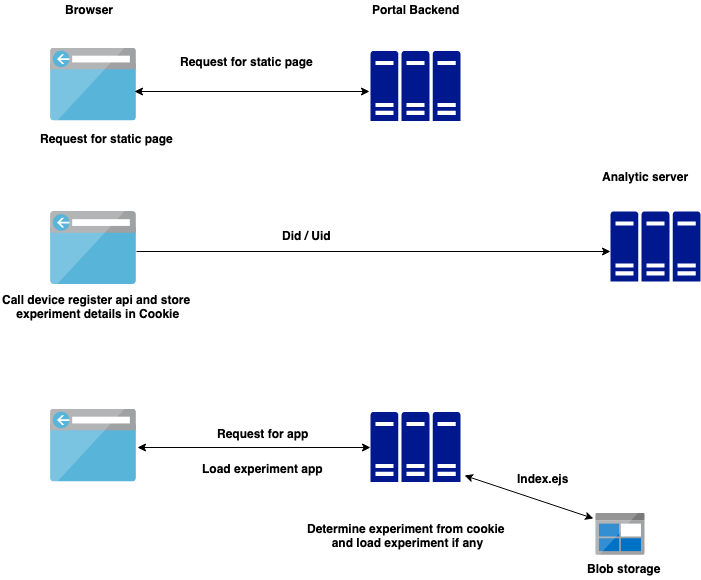

The diagram above was exported from draw.io. Its source (the exported page's mxGraphModel, read from the mxfile embedded in the PNG):
<mxGraphModel dx="758" dy="493" grid="1" gridSize="10" guides="1" tooltips="1" connect="1" arrows="1" fold="1" page="1" pageScale="1" pageWidth="850" pageHeight="1100" math="0" shadow="0">
  <root>
    <mxCell id="0" />
    <mxCell id="1" parent="0" />
    <mxCell id="HBv1Zf2nqDbz3dcTsdWt-2" value="" style="aspect=fixed;html=1;perimeter=none;align=center;shadow=0;dashed=0;image;fontSize=12;image=img/lib/mscae/Browser.svg;" parent="1" vertex="1">
      <mxGeometry x="80" y="78.5" width="86" height="73" as="geometry" />
    </mxCell>
    <mxCell id="HBv1Zf2nqDbz3dcTsdWt-7" value="" style="pointerEvents=1;shadow=0;dashed=0;html=1;strokeColor=none;labelPosition=center;verticalLabelPosition=bottom;verticalAlign=top;align=center;shape=mxgraph.mscae.enterprise.server_farm;fillColor=#00188D;" parent="1" vertex="1">
      <mxGeometry x="400" y="81.5" width="90" height="70" as="geometry" />
    </mxCell>
    <mxCell id="HBv1Zf2nqDbz3dcTsdWt-9" value="&lt;b&gt;Request for static page&lt;/b&gt;" style="text;html=1;resizable=0;points=[];autosize=1;align=left;verticalAlign=top;spacingTop=-4;" parent="1" vertex="1">
      <mxGeometry x="208" y="83" width="150" height="20" as="geometry" />
    </mxCell>
    <mxCell id="HBv1Zf2nqDbz3dcTsdWt-10" value="" style="aspect=fixed;html=1;perimeter=none;align=center;shadow=0;dashed=0;image;fontSize=12;image=img/lib/mscae/Browser.svg;" parent="1" vertex="1">
      <mxGeometry x="80" y="242" width="86" height="73" as="geometry" />
    </mxCell>
    <mxCell id="HBv1Zf2nqDbz3dcTsdWt-12" value="" style="pointerEvents=1;shadow=0;dashed=0;html=1;strokeColor=none;labelPosition=center;verticalLabelPosition=bottom;verticalAlign=top;align=center;shape=mxgraph.mscae.enterprise.server_farm;fillColor=#00188D;" parent="1" vertex="1">
      <mxGeometry x="640" y="242" width="90" height="70" as="geometry" />
    </mxCell>
    <mxCell id="HBv1Zf2nqDbz3dcTsdWt-14" value="" style="endArrow=classic;html=1;" parent="1" edge="1">
      <mxGeometry width="50" height="50" relative="1" as="geometry">
        <mxPoint x="166" y="282" as="sourcePoint" />
        <mxPoint x="640" y="282" as="targetPoint" />
      </mxGeometry>
    </mxCell>
    <mxCell id="HBv1Zf2nqDbz3dcTsdWt-15" value="&lt;b&gt;Did / Uid&lt;/b&gt;" style="text;html=1;resizable=0;points=[];autosize=1;align=left;verticalAlign=top;spacingTop=-4;" parent="1" vertex="1">
      <mxGeometry x="310" y="257" width="60" height="20" as="geometry" />
    </mxCell>
    <mxCell id="HBv1Zf2nqDbz3dcTsdWt-16" value="&lt;div style=&quot;text-align: center&quot;&gt;&lt;b&gt;Request for static page&lt;/b&gt;&lt;/div&gt;" style="text;html=1;resizable=0;points=[];autosize=1;align=left;verticalAlign=top;spacingTop=-4;" parent="1" vertex="1">
      <mxGeometry x="68" y="160" width="150" height="20" as="geometry" />
    </mxCell>
    <mxCell id="HBv1Zf2nqDbz3dcTsdWt-17" value="&lt;b&gt;Browser&lt;/b&gt;" style="text;html=1;resizable=0;points=[];autosize=1;align=left;verticalAlign=top;spacingTop=-4;" parent="1" vertex="1">
      <mxGeometry x="93" y="31" width="60" height="20" as="geometry" />
    </mxCell>
    <mxCell id="HBv1Zf2nqDbz3dcTsdWt-18" value="&lt;b&gt;Portal Backend&lt;/b&gt;" style="text;html=1;resizable=0;points=[];autosize=1;align=left;verticalAlign=top;spacingTop=-4;" parent="1" vertex="1">
      <mxGeometry x="400" y="31" width="100" height="20" as="geometry" />
    </mxCell>
    <mxCell id="HBv1Zf2nqDbz3dcTsdWt-22" value="" style="pointerEvents=1;shadow=0;dashed=0;html=1;strokeColor=none;labelPosition=center;verticalLabelPosition=bottom;verticalAlign=top;align=center;shape=mxgraph.mscae.enterprise.server_farm;fillColor=#00188D;" parent="1" vertex="1">
      <mxGeometry x="400" y="442.5" width="90" height="70" as="geometry" />
    </mxCell>
    <mxCell id="HBv1Zf2nqDbz3dcTsdWt-23" value="" style="aspect=fixed;html=1;perimeter=none;align=center;shadow=0;dashed=0;image;fontSize=12;image=img/lib/mscae/Browser.svg;" parent="1" vertex="1">
      <mxGeometry x="80" y="439.5" width="86" height="73" as="geometry" />
    </mxCell>
    <mxCell id="7_e1sP0874x57YEspP7u-1" value="" style="endArrow=classic;startArrow=classic;html=1;exitX=0.977;exitY=0.596;exitDx=0;exitDy=0;exitPerimeter=0;" edge="1" parent="1" source="HBv1Zf2nqDbz3dcTsdWt-2">
      <mxGeometry width="50" height="50" relative="1" as="geometry">
        <mxPoint x="190" y="130" as="sourcePoint" />
        <mxPoint x="399" y="122" as="targetPoint" />
      </mxGeometry>
    </mxCell>
    <mxCell id="7_e1sP0874x57YEspP7u-3" value="&lt;div style=&quot;text-align: center&quot;&gt;&lt;b&gt;Call device register api and store&lt;/b&gt;&lt;/div&gt;&lt;b&gt;&lt;div style=&quot;text-align: center&quot;&gt;&lt;b&gt;&amp;nbsp;experiment details in Cookie&lt;/b&gt;&lt;/div&gt;&lt;/b&gt;" style="text;html=1;resizable=0;points=[];autosize=1;align=left;verticalAlign=top;spacingTop=-4;" vertex="1" parent="1">
      <mxGeometry x="30" y="321" width="200" height="30" as="geometry" />
    </mxCell>
    <mxCell id="7_e1sP0874x57YEspP7u-6" value="&lt;b&gt;Analytic server&lt;/b&gt;" style="text;html=1;resizable=0;points=[];autosize=1;align=left;verticalAlign=top;spacingTop=-4;" vertex="1" parent="1">
      <mxGeometry x="630" y="198" width="100" height="20" as="geometry" />
    </mxCell>
    <mxCell id="7_e1sP0874x57YEspP7u-8" value="&lt;b&gt;Load experiment app&lt;/b&gt;" style="text;html=1;resizable=0;points=[];autosize=1;align=left;verticalAlign=top;spacingTop=-4;" vertex="1" parent="1">
      <mxGeometry x="230" y="489.5" width="140" height="20" as="geometry" />
    </mxCell>
    <mxCell id="7_e1sP0874x57YEspP7u-9" value="&lt;b&gt;Request for app&lt;/b&gt;" style="text;html=1;resizable=0;points=[];autosize=1;align=left;verticalAlign=top;spacingTop=-4;" vertex="1" parent="1">
      <mxGeometry x="245" y="454.5" width="110" height="20" as="geometry" />
    </mxCell>
    <mxCell id="7_e1sP0874x57YEspP7u-10" value="" style="endArrow=classic;startArrow=classic;html=1;exitX=1.012;exitY=0.534;exitDx=0;exitDy=0;exitPerimeter=0;entryX=0;entryY=0.5;entryDx=0;entryDy=0;entryPerimeter=0;" edge="1" parent="1" source="HBv1Zf2nqDbz3dcTsdWt-23" target="HBv1Zf2nqDbz3dcTsdWt-22">
      <mxGeometry width="50" height="50" relative="1" as="geometry">
        <mxPoint x="190" y="479.5" as="sourcePoint" />
        <mxPoint x="240" y="429.5" as="targetPoint" />
      </mxGeometry>
    </mxCell>
    <mxCell id="7_e1sP0874x57YEspP7u-11" value="&lt;div style=&quot;text-align: center&quot;&gt;&lt;b&gt;Determine experiment from cookie&amp;nbsp;&lt;/b&gt;&lt;/div&gt;&lt;b&gt;&lt;div style=&quot;text-align: center&quot;&gt;&lt;b&gt;and load experiment if any&lt;/b&gt;&lt;/div&gt;&lt;/b&gt;" style="text;html=1;resizable=0;points=[];autosize=1;align=left;verticalAlign=top;spacingTop=-4;" vertex="1" parent="1">
      <mxGeometry x="335" y="549.5" width="220" height="30" as="geometry" />
    </mxCell>
    <mxCell id="7_e1sP0874x57YEspP7u-12" value="" style="aspect=fixed;html=1;perimeter=none;align=center;shadow=0;dashed=0;image;fontSize=12;image=img/lib/mscae/BlobBlock.svg;" vertex="1" parent="1">
      <mxGeometry x="625" y="543.5" width="50" height="42.5" as="geometry" />
    </mxCell>
    <mxCell id="7_e1sP0874x57YEspP7u-13" value="" style="endArrow=classic;startArrow=classic;html=1;exitX=-0.04;exitY=0.141;exitDx=0;exitDy=0;exitPerimeter=0;entryX=1.044;entryY=0.9;entryDx=0;entryDy=0;entryPerimeter=0;" edge="1" parent="1" source="7_e1sP0874x57YEspP7u-12" target="HBv1Zf2nqDbz3dcTsdWt-22">
      <mxGeometry width="50" height="50" relative="1" as="geometry">
        <mxPoint x="535" y="509.5" as="sourcePoint" />
        <mxPoint x="510" y="505.5" as="targetPoint" />
      </mxGeometry>
    </mxCell>
    <mxCell id="7_e1sP0874x57YEspP7u-14" value="&lt;b&gt;Index.ejs&lt;/b&gt;" style="text;html=1;resizable=0;points=[];autosize=1;align=left;verticalAlign=top;spacingTop=-4;" vertex="1" parent="1">
      <mxGeometry x="545" y="499.5" width="70" height="20" as="geometry" />
    </mxCell>
    <mxCell id="7_e1sP0874x57YEspP7u-15" value="&lt;b&gt;Blob storage&lt;/b&gt;" style="text;html=1;resizable=0;points=[];autosize=1;align=left;verticalAlign=top;spacingTop=-4;" vertex="1" parent="1">
      <mxGeometry x="615" y="589.5" width="90" height="20" as="geometry" />
    </mxCell>
  </root>
</mxGraphModel>